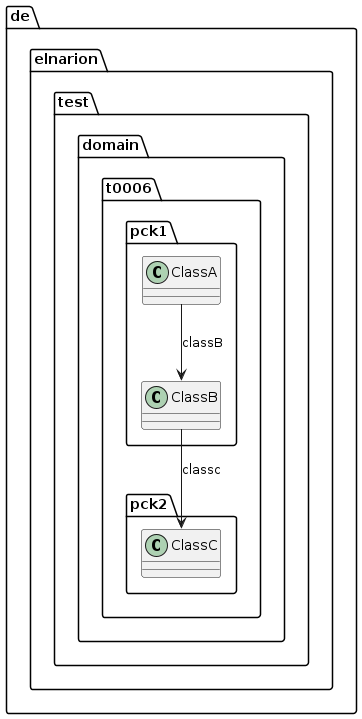

The diagram above was rendered by PlantUML. Its source (embedded in the PNG):
@startuml
class de.elnarion.test.domain.t0006.pck1.ClassA {
}

class de.elnarion.test.domain.t0006.pck1.ClassB {
}

class de.elnarion.test.domain.t0006.pck2.ClassC {
}

de.elnarion.test.domain.t0006.pck1.ClassA -->  de.elnarion.test.domain.t0006.pck1.ClassB : classB
de.elnarion.test.domain.t0006.pck1.ClassB -->  de.elnarion.test.domain.t0006.pck2.ClassC : classc
@enduml